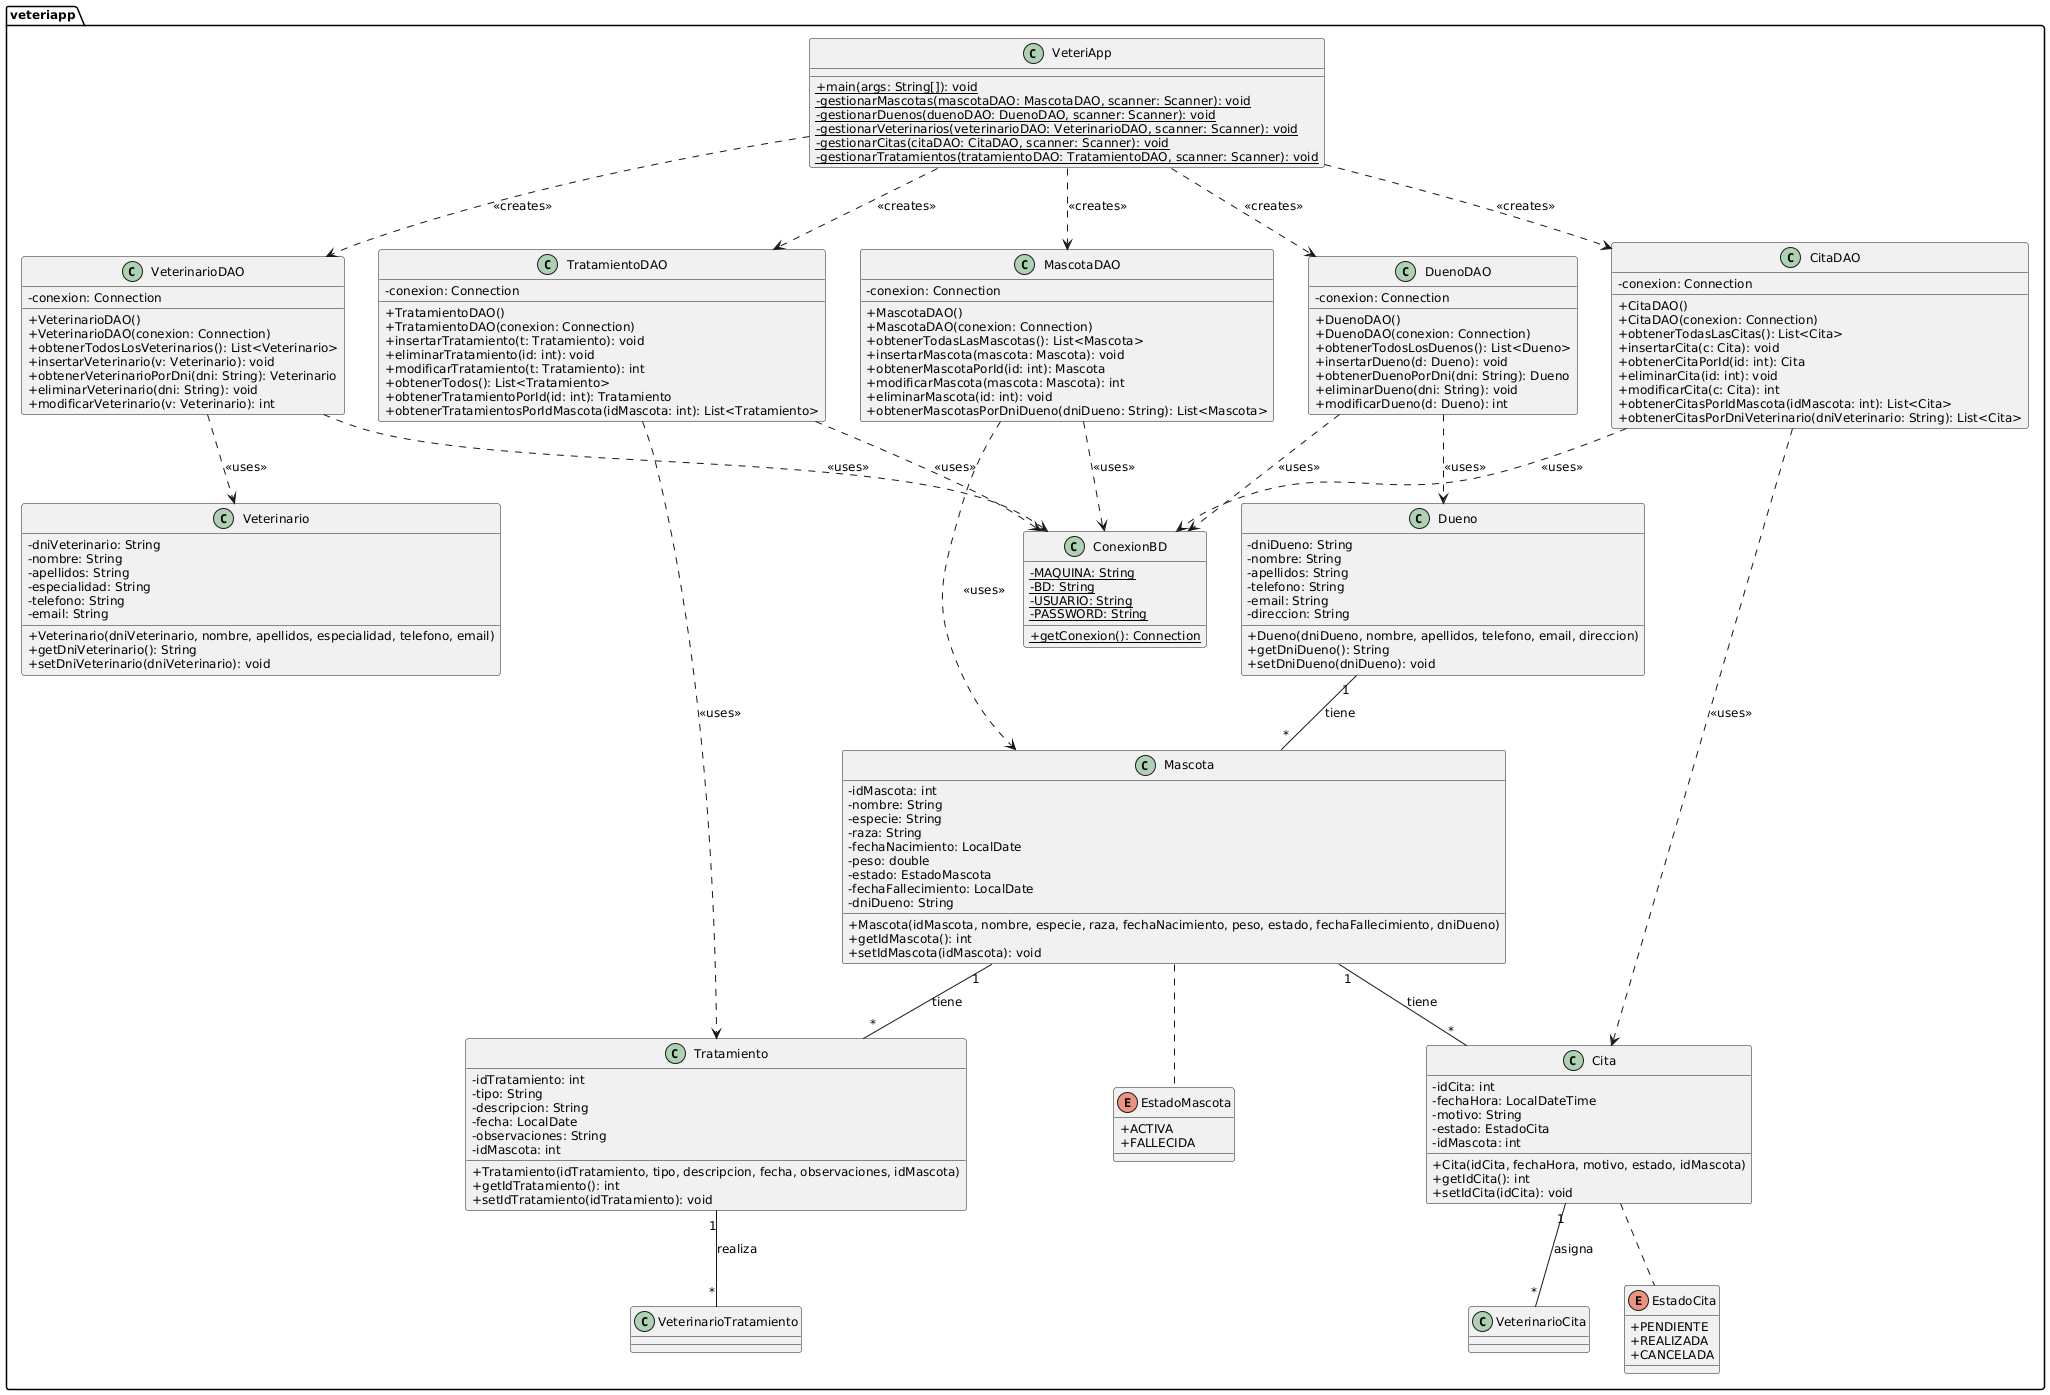

The diagram above was rendered by PlantUML. Its source (embedded in the PNG):
@startuml
' Configuración general del diagrama
skinparam classAttributeIconSize 0
skinparam defaultFontName Arial
skinparam defaultFontSize 12

' Paquete principal (opcional, para agrupar)
package veteriapp {

    ' Enumeraciones
    enum EstadoMascota {
        + ACTIVA
        + FALLECIDA
    }

    enum EstadoCita {
        + PENDIENTE
        + REALIZADA
        + CANCELADA
    }

    ' Clases de Dominio (Modelos)
    class Dueno {
        - dniDueno: String
        - nombre: String
        - apellidos: String
        - telefono: String
        - email: String
        - direccion: String
        + Dueno(dniDueno, nombre, apellidos, telefono, email, direccion)
        + getDniDueno(): String
        + setDniDueno(dniDueno): void
        ' ... otros getters y setters
    }

    class Mascota {
        - idMascota: int
        - nombre: String
        - especie: String
        - raza: String
        - fechaNacimiento: LocalDate
        - peso: double
        - estado: EstadoMascota
        - fechaFallecimiento: LocalDate
        - dniDueno: String
        + Mascota(idMascota, nombre, especie, raza, fechaNacimiento, peso, estado, fechaFallecimiento, dniDueno)
        + getIdMascota(): int
        + setIdMascota(idMascota): void
        ' ... otros getters y setters
    }

    class Veterinario {
        - dniVeterinario: String
        - nombre: String
        - apellidos: String
        - especialidad: String
        - telefono: String
        - email: String
        + Veterinario(dniVeterinario, nombre, apellidos, especialidad, telefono, email)
        + getDniVeterinario(): String
        + setDniVeterinario(dniVeterinario): void
        ' ... otros getters y setters
    }

    class Cita {
        - idCita: int
        - fechaHora: LocalDateTime
        - motivo: String
        - estado: EstadoCita
        - idMascota: int
        + Cita(idCita, fechaHora, motivo, estado, idMascota)
        + getIdCita(): int
        + setIdCita(idCita): void
        ' ... otros getters y setters
    }

    class Tratamiento {
        - idTratamiento: int
        - tipo: String
        - descripcion: String
        - fecha: LocalDate
        - observaciones: String
        - idMascota: int
        + Tratamiento(idTratamiento, tipo, descripcion, fecha, observaciones, idMascota)
        + getIdTratamiento(): int
        + setIdTratamiento(idTratamiento): void
        ' ... otros getters y setters
    }

    ' Clases de Acceso a Datos (DAOs)
    class DuenoDAO {
        - conexion: Connection
        + DuenoDAO()
        + DuenoDAO(conexion: Connection)
        + obtenerTodosLosDuenos(): List<Dueno>
        + insertarDueno(d: Dueno): void
        + obtenerDuenoPorDni(dni: String): Dueno
        + eliminarDueno(dni: String): void
        + modificarDueno(d: Dueno): int
    }

    class MascotaDAO {
        - conexion: Connection
        + MascotaDAO()
        + MascotaDAO(conexion: Connection)
        + obtenerTodasLasMascotas(): List<Mascota>
        + insertarMascota(mascota: Mascota): void
        + obtenerMascotaPorId(id: int): Mascota
        + modificarMascota(mascota: Mascota): int
        + eliminarMascota(id: int): void
        + obtenerMascotasPorDniDueno(dniDueno: String): List<Mascota>
    }

    class VeterinarioDAO {
        - conexion: Connection
        + VeterinarioDAO()
        + VeterinarioDAO(conexion: Connection)
        + obtenerTodosLosVeterinarios(): List<Veterinario>
        + insertarVeterinario(v: Veterinario): void
        + obtenerVeterinarioPorDni(dni: String): Veterinario
        + eliminarVeterinario(dni: String): void
        + modificarVeterinario(v: Veterinario): int
    }

    class CitaDAO {
        - conexion: Connection
        + CitaDAO()
        + CitaDAO(conexion: Connection)
        + obtenerTodasLasCitas(): List<Cita>
        + insertarCita(c: Cita): void
        + obtenerCitaPorId(id: int): Cita
        + eliminarCita(id: int): void
        + modificarCita(c: Cita): int
        + obtenerCitasPorIdMascota(idMascota: int): List<Cita>
        + obtenerCitasPorDniVeterinario(dniVeterinario: String): List<Cita>
    }

    class TratamientoDAO {
        - conexion: Connection
        + TratamientoDAO()
        + TratamientoDAO(conexion: Connection)
        + insertarTratamiento(t: Tratamiento): void
        + eliminarTratamiento(id: int): void
        + modificarTratamiento(t: Tratamiento): int
        + obtenerTodos(): List<Tratamiento>
        + obtenerTratamientoPorId(id: int): Tratamiento
        + obtenerTratamientosPorIdMascota(idMascota: int): List<Tratamiento>
    }

    ' Clase de Utilidad y Principal
    class ConexionBD {
        - {static} MAQUINA: String
        - {static} BD: String
        - {static} USUARIO: String
        - {static} PASSWORD: String
        + {static} getConexion(): Connection
    }

    class VeteriApp {
        + {static} main(args: String[]): void
        - {static} gestionarMascotas(mascotaDAO: MascotaDAO, scanner: Scanner): void
        - {static} gestionarDuenos(duenoDAO: DuenoDAO, scanner: Scanner): void
        - {static} gestionarVeterinarios(veterinarioDAO: VeterinarioDAO, scanner: Scanner): void
        - {static} gestionarCitas(citaDAO: CitaDAO, scanner: Scanner): void
        - {static} gestionarTratamientos(tratamientoDAO: TratamientoDAO, scanner: Scanner): void
    }

    ' Relaciones entre Clases de Dominio (Modelos)

    Dueno "1" -- "*" Mascota : tiene
    Mascota "1" -- "*" Cita : tiene
    Mascota "1" -- "*" Tratamiento : tiene

    Cita "1" -- "*" VeterinarioCita : asigna
    Tratamiento "1" -- "*" VeterinarioTratamiento : realiza

    ' Relaciones entre Clases de Dominio (Modelos) y DAOs (Dependencia o Agregación)
    ' Los DAOs dependen de las clases de modelo para los objetos que manipulan
    DuenoDAO ..> Dueno : <<uses>>
    MascotaDAO ..> Mascota : <<uses>>
    VeterinarioDAO ..> Veterinario : <<uses>>
    CitaDAO ..> Cita : <<uses>>
    TratamientoDAO ..> Tratamiento : <<uses>>

    ' Relaciones entre DAOs y ConexionBD (Dependencia)
    DuenoDAO ..> ConexionBD : <<uses>>
    MascotaDAO ..> ConexionBD : <<uses>>
    VeterinarioDAO ..> ConexionBD : <<uses>>
    CitaDAO ..> ConexionBD : <<uses>>
    TratamientoDAO ..> ConexionBD : <<uses>>

    ' Relaciones de Composición/Agregación en VeteriApp (si las hay, aunque en tu diseño son más de dependencia)
    ' VeteriApp "1" o-- "1" MascotaDAO : usa
    ' VeteriApp "1" o-- "1" DuenoDAO : usa
    ' VeteriApp "1" o-- "1" VeterinarioDAO : usa
    ' VeteriApp "1" o-- "1" CitaDAO : usa
    ' VeteriApp "1" o-- "1" TratamientoDAO : usa

    ' En este caso, VeteriApp crea instancias de los DAOs, es una dependencia más fuerte que 'uses' pero no una agregación/composición típica
    ' ya que los DAOs podrían existir sin VeteriApp. Podríamos usar asociaciones de dependencia para los parámetros de los métodos.
    VeteriApp .down.> MascotaDAO : <<creates>>
    VeteriApp .down.> DuenoDAO : <<creates>>
    VeteriApp .down.> VeterinarioDAO : <<creates>>
    VeteriApp .down.> CitaDAO : <<creates>>
    VeteriApp .down.> TratamientoDAO : <<creates>>

    ' Asociación de Mascota a EstadoMascota (Composición si el enum es interno, dependencia si es externo)
    Mascota .. EstadoMascota
    Cita .. EstadoCita
}
@enduml